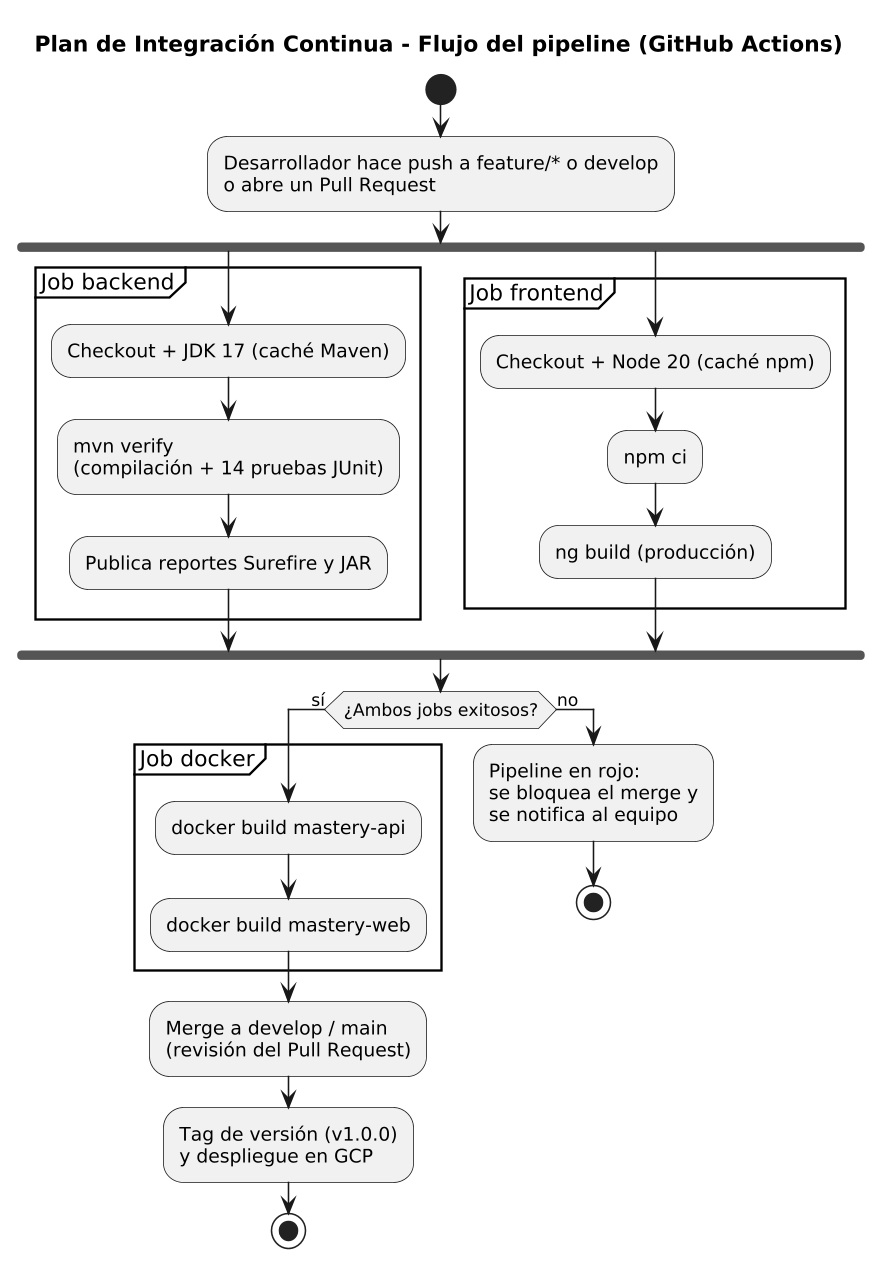

The diagram above was rendered by PlantUML. Its source (embedded in the PNG):
@startuml 09-pipeline-ci
skinparamlocked dpi 150
title Plan de Integración Continua - Flujo del pipeline (GitHub Actions)
start
:Desarrollador hace push a feature/* o develop\no abre un Pull Request;
fork
  partition "Job backend" {
    :Checkout + JDK 17 (caché Maven);
    :mvn verify\n(compilación + 14 pruebas JUnit);
    :Publica reportes Surefire y JAR;
  }
fork again
  partition "Job frontend" {
    :Checkout + Node 20 (caché npm);
    :npm ci;
    :ng build (producción);
  }
end fork
if (¿Ambos jobs exitosos?) then (sí)
  partition "Job docker" {
    :docker build mastery-api;
    :docker build mastery-web;
  }
  :Merge a develop / main\n(revisión del Pull Request);
  :Tag de versión (v1.0.0)\ny despliegue en GCP;
  stop
else (no)
  :Pipeline en rojo:\nse bloquea el merge y\nse notifica al equipo;
  stop
endif
@enduml